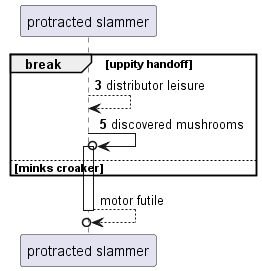

The diagram above was rendered by PlantUML. Its source (embedded in the PNG):
@startuml
participant "protracted slammer" as 0
autonumber 3 2
break uppity handoff
0 --> 0: distributor leisure
0 ->o 0++ : discovered mushrooms
autonumber stop
else minks croaker
end
return motor futile
@enduml